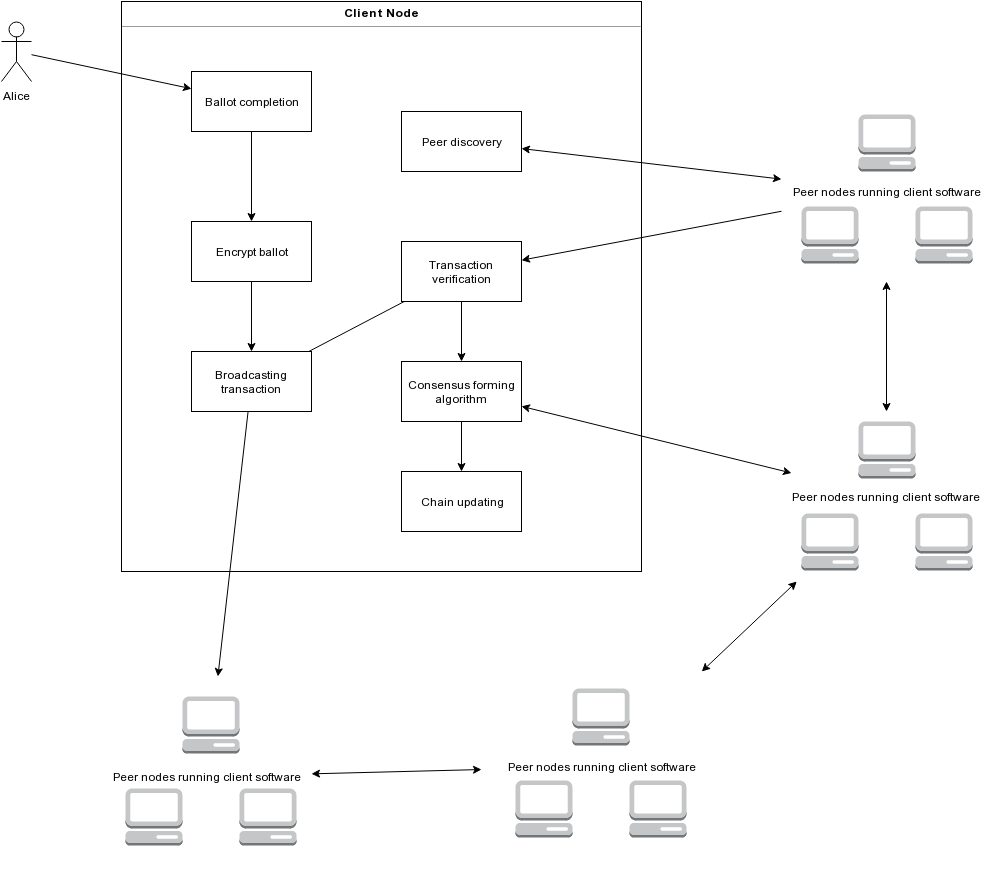

The diagram above was exported from draw.io. Its source (the exported page's mxGraphModel, read from the mxfile embedded in the PNG):
<mxGraphModel dx="1414" dy="692" grid="1" gridSize="10" guides="1" tooltips="1" connect="1" arrows="1" fold="1" page="1" pageScale="1" pageWidth="1150" pageHeight="950" background="#ffffff" math="0" shadow="0">
  <root>
    <mxCell id="0" />
    <mxCell id="1" parent="0" />
    <mxCell id="41" value="&lt;p style=&quot;margin: 0px ; margin-top: 4px ; text-align: center&quot;&gt;&lt;b&gt;Client Node&lt;/b&gt;&lt;/p&gt;&lt;hr size=&quot;1&quot;&gt;&lt;div style=&quot;height: 2px&quot;&gt;&lt;/div&gt;" style="verticalAlign=top;align=left;overflow=fill;fontSize=12;fontFamily=Helvetica;html=1;fillColor=none;" vertex="1" parent="1">
      <mxGeometry x="190" y="40" width="520" height="570" as="geometry" />
    </mxCell>
    <mxCell id="11" style="edgeStyle=none;rounded=0;html=1;startArrow=none;startFill=0;endArrow=classic;endFill=1;jettySize=auto;orthogonalLoop=1;" edge="1" parent="1" source="2" target="3">
      <mxGeometry relative="1" as="geometry" />
    </mxCell>
    <mxCell id="2" value="Ballot completion" style="whiteSpace=wrap;html=1;fillColor=#ffffff;strokeColor=#000000;" vertex="1" parent="1">
      <mxGeometry x="260" y="110" width="120" height="60" as="geometry" />
    </mxCell>
    <mxCell id="12" style="edgeStyle=none;rounded=0;html=1;startArrow=none;startFill=0;endArrow=classic;endFill=1;jettySize=auto;orthogonalLoop=1;" edge="1" parent="1" source="3" target="5">
      <mxGeometry relative="1" as="geometry" />
    </mxCell>
    <mxCell id="3" value="Encrypt ballot" style="whiteSpace=wrap;html=1;" vertex="1" parent="1">
      <mxGeometry x="260" y="260" width="120" height="60" as="geometry" />
    </mxCell>
    <mxCell id="32" style="edgeStyle=none;rounded=0;html=1;startArrow=classic;startFill=1;endArrow=classic;endFill=1;jettySize=auto;orthogonalLoop=1;" edge="1" parent="1" source="4" target="33">
      <mxGeometry relative="1" as="geometry">
        <mxPoint x="690" y="240" as="targetPoint" />
      </mxGeometry>
    </mxCell>
    <mxCell id="4" value="Peer discovery" style="whiteSpace=wrap;html=1;" vertex="1" parent="1">
      <mxGeometry x="470" y="150" width="120" height="60" as="geometry" />
    </mxCell>
    <mxCell id="30" style="edgeStyle=none;rounded=0;html=1;startArrow=none;startFill=0;endArrow=classic;endFill=1;jettySize=auto;orthogonalLoop=1;" edge="1" parent="1" source="5" target="28">
      <mxGeometry relative="1" as="geometry" />
    </mxCell>
    <mxCell id="5" value="Broadcasting transaction" style="whiteSpace=wrap;html=1;" vertex="1" parent="1">
      <mxGeometry x="260" y="390" width="120" height="60" as="geometry" />
    </mxCell>
    <mxCell id="35" style="edgeStyle=none;rounded=0;html=1;startArrow=none;startFill=0;endArrow=classic;endFill=1;jettySize=auto;orthogonalLoop=1;" edge="1" parent="1" source="6" target="7">
      <mxGeometry relative="1" as="geometry" />
    </mxCell>
    <mxCell id="53" style="edgeStyle=none;rounded=0;html=1;startArrow=none;startFill=0;endArrow=none;endFill=0;jettySize=auto;orthogonalLoop=1;" edge="1" parent="1" source="6" target="5">
      <mxGeometry relative="1" as="geometry" />
    </mxCell>
    <mxCell id="6" value="Transaction verification" style="whiteSpace=wrap;html=1;" vertex="1" parent="1">
      <mxGeometry x="470" y="280" width="120" height="60" as="geometry" />
    </mxCell>
    <mxCell id="36" style="edgeStyle=none;rounded=0;html=1;startArrow=classic;startFill=1;endArrow=classic;endFill=1;jettySize=auto;orthogonalLoop=1;" edge="1" parent="1" source="7" target="31">
      <mxGeometry relative="1" as="geometry" />
    </mxCell>
    <mxCell id="38" style="edgeStyle=none;rounded=0;html=1;startArrow=none;startFill=0;endArrow=classic;endFill=1;jettySize=auto;orthogonalLoop=1;" edge="1" parent="1" source="7" target="8">
      <mxGeometry relative="1" as="geometry" />
    </mxCell>
    <mxCell id="7" value="Consensus forming algorithm" style="whiteSpace=wrap;html=1;" vertex="1" parent="1">
      <mxGeometry x="470" y="400" width="120" height="60" as="geometry" />
    </mxCell>
    <mxCell id="8" value="Chain updating" style="whiteSpace=wrap;html=1;" vertex="1" parent="1">
      <mxGeometry x="470" y="510" width="120" height="60" as="geometry" />
    </mxCell>
    <mxCell id="10" style="rounded=0;html=1;startArrow=none;startFill=0;endArrow=classic;endFill=1;jettySize=auto;orthogonalLoop=1;" edge="1" parent="1" source="9" target="2">
      <mxGeometry relative="1" as="geometry" />
    </mxCell>
    <mxCell id="9" value="Alice" style="shape=umlActor;html=1;verticalLabelPosition=bottom;verticalAlign=top;align=center;" vertex="1" parent="1">
      <mxGeometry x="70" y="60" width="30" height="60" as="geometry" />
    </mxCell>
    <mxCell id="13" value="" style="dashed=0;html=1;shape=mxgraph.aws2.non-service_specific.client;strokeColor=none;" vertex="1" parent="1">
      <mxGeometry x="927" y="153" width="57" height="57" as="geometry" />
    </mxCell>
    <mxCell id="14" value="" style="dashed=0;html=1;shape=mxgraph.aws2.non-service_specific.client;strokeColor=none;" vertex="1" parent="1">
      <mxGeometry x="984" y="245" width="57" height="57" as="geometry" />
    </mxCell>
    <mxCell id="15" value="" style="dashed=0;html=1;shape=mxgraph.aws2.non-service_specific.client;strokeColor=none;" vertex="1" parent="1">
      <mxGeometry x="870" y="245" width="57" height="57" as="geometry" />
    </mxCell>
    <mxCell id="22" value="" style="dashed=0;html=1;shape=mxgraph.aws2.non-service_specific.client;strokeColor=none;" vertex="1" parent="1">
      <mxGeometry x="927" y="460" width="57" height="57" as="geometry" />
    </mxCell>
    <mxCell id="23" value="" style="dashed=0;html=1;shape=mxgraph.aws2.non-service_specific.client;strokeColor=none;" vertex="1" parent="1">
      <mxGeometry x="984" y="552" width="57" height="57" as="geometry" />
    </mxCell>
    <mxCell id="24" value="" style="dashed=0;html=1;shape=mxgraph.aws2.non-service_specific.client;strokeColor=none;" vertex="1" parent="1">
      <mxGeometry x="870" y="552" width="57" height="57" as="geometry" />
    </mxCell>
    <mxCell id="25" value="" style="dashed=0;html=1;shape=mxgraph.aws2.non-service_specific.client;strokeColor=none;" vertex="1" parent="1">
      <mxGeometry x="251" y="735" width="57" height="57" as="geometry" />
    </mxCell>
    <mxCell id="26" value="" style="dashed=0;html=1;shape=mxgraph.aws2.non-service_specific.client;strokeColor=none;" vertex="1" parent="1">
      <mxGeometry x="308" y="827" width="57" height="57" as="geometry" />
    </mxCell>
    <mxCell id="27" value="" style="dashed=0;html=1;shape=mxgraph.aws2.non-service_specific.client;strokeColor=none;" vertex="1" parent="1">
      <mxGeometry x="194" y="827" width="57" height="57" as="geometry" />
    </mxCell>
    <mxCell id="50" style="edgeStyle=none;rounded=0;html=1;startArrow=classic;startFill=1;endArrow=classic;endFill=1;jettySize=auto;orthogonalLoop=1;" edge="1" parent="1" source="28" target="49">
      <mxGeometry relative="1" as="geometry" />
    </mxCell>
    <mxCell id="28" value="&lt;span&gt;Peer nodes running client software&lt;/span&gt;" style="whiteSpace=wrap;html=1;fillColor=none;dashed=1;strokeColor=none;" vertex="1" parent="1">
      <mxGeometry x="170" y="715" width="210" height="200" as="geometry" />
    </mxCell>
    <mxCell id="31" value="&lt;span&gt;Peer nodes running client software&lt;/span&gt;" style="whiteSpace=wrap;html=1;fillColor=none;dashed=1;strokeColor=none;" vertex="1" parent="1">
      <mxGeometry x="860" y="450" width="190" height="170" as="geometry" />
    </mxCell>
    <mxCell id="34" style="edgeStyle=none;rounded=0;html=1;startArrow=none;startFill=0;endArrow=classic;endFill=1;jettySize=auto;orthogonalLoop=1;" edge="1" parent="1" source="33" target="6">
      <mxGeometry relative="1" as="geometry" />
    </mxCell>
    <mxCell id="33" value="Peer nodes running client software" style="whiteSpace=wrap;html=1;fillColor=none;dashed=1;strokeColor=none;" vertex="1" parent="1">
      <mxGeometry x="850" y="140" width="210" height="180" as="geometry" />
    </mxCell>
    <mxCell id="46" value="" style="dashed=0;html=1;shape=mxgraph.aws2.non-service_specific.client;strokeColor=none;" vertex="1" parent="1">
      <mxGeometry x="641" y="727" width="57" height="57" as="geometry" />
    </mxCell>
    <mxCell id="47" value="" style="dashed=0;html=1;shape=mxgraph.aws2.non-service_specific.client;strokeColor=none;" vertex="1" parent="1">
      <mxGeometry x="698" y="819" width="57" height="57" as="geometry" />
    </mxCell>
    <mxCell id="48" value="" style="dashed=0;html=1;shape=mxgraph.aws2.non-service_specific.client;strokeColor=none;" vertex="1" parent="1">
      <mxGeometry x="584" y="819" width="57" height="57" as="geometry" />
    </mxCell>
    <mxCell id="49" value="&lt;span&gt;Peer nodes running client software&lt;/span&gt;" style="whiteSpace=wrap;html=1;fillColor=none;dashed=1;strokeColor=none;" vertex="1" parent="1">
      <mxGeometry x="550" y="710" width="240" height="190" as="geometry" />
    </mxCell>
    <mxCell id="51" style="edgeStyle=none;rounded=0;html=1;startArrow=classic;startFill=1;endArrow=classic;endFill=1;jettySize=auto;orthogonalLoop=1;" edge="1" parent="1" source="33" target="31">
      <mxGeometry x="943" y="387.6666666666665" as="geometry">
        <mxPoint x="943" y="387.6666666666665" as="sourcePoint" />
        <mxPoint x="1083" y="393.33333333333326" as="targetPoint" />
      </mxGeometry>
    </mxCell>
    <mxCell id="52" style="edgeStyle=none;rounded=0;html=1;startArrow=classic;startFill=1;endArrow=classic;endFill=1;jettySize=auto;orthogonalLoop=1;" edge="1" parent="1" source="31" target="49">
      <mxGeometry x="901" y="729.6666666666665" as="geometry">
        <mxPoint x="901" y="729.6666666666665" as="sourcePoint" />
        <mxPoint x="1041" y="735.3333333333333" as="targetPoint" />
      </mxGeometry>
    </mxCell>
  </root>
</mxGraphModel>